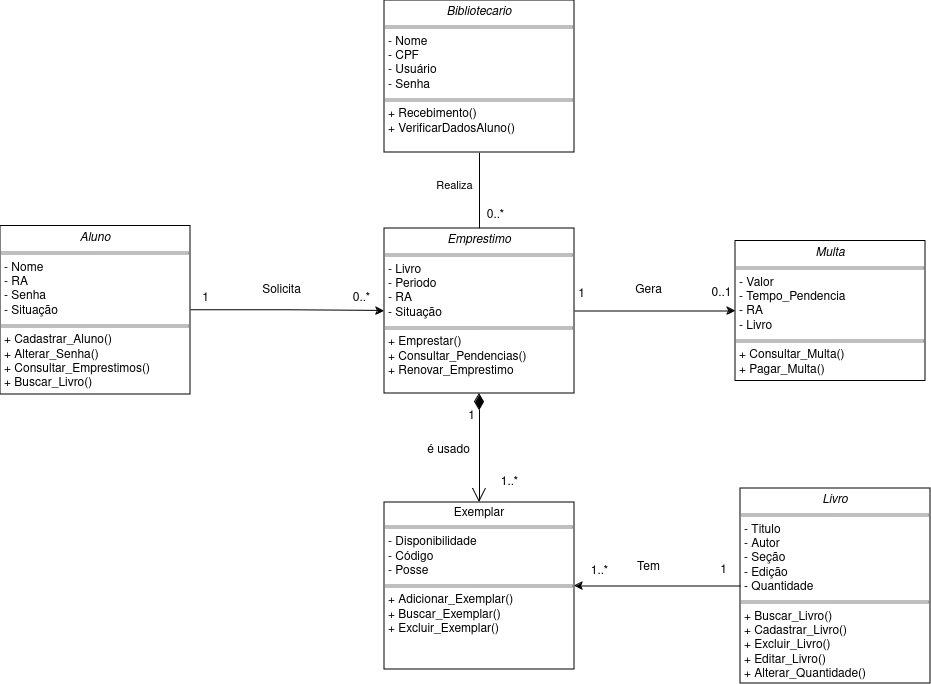

The diagram above was exported from draw.io. Its source (the exported page's mxGraphModel, read from the mxfile embedded in the PNG):
<mxGraphModel dx="1834" dy="742" grid="0" gridSize="10" guides="1" tooltips="1" connect="1" arrows="1" fold="1" page="0" pageScale="1" pageWidth="827" pageHeight="1169" math="0" shadow="0">
  <root>
    <mxCell id="0" />
    <mxCell id="1" parent="0" />
    <mxCell id="_cTaSRM6oanJL2Mt4bJt-24" value="Realiza" style="edgeStyle=orthogonalEdgeStyle;rounded=0;orthogonalLoop=1;jettySize=auto;html=1;entryX=0.5;entryY=0;entryDx=0;entryDy=0;endArrow=none;endFill=0;" parent="1" source="ZFaiYEthTd4NQscE2f1n-1" target="ZFaiYEthTd4NQscE2f1n-5" edge="1">
      <mxGeometry x="-0.1316" y="-25" relative="1" as="geometry">
        <mxPoint as="offset" />
      </mxGeometry>
    </mxCell>
    <mxCell id="ZFaiYEthTd4NQscE2f1n-1" value="&lt;p style=&quot;margin:0px;margin-top:4px;text-align:center;&quot;&gt;&lt;i&gt;Bibliotecario&lt;/i&gt;&lt;/p&gt;&lt;hr size=&quot;1&quot; style=&quot;border-style:solid;&quot;&gt;&lt;p style=&quot;border-color: var(--border-color); margin: 0px 0px 0px 4px;&quot;&gt;- Nome&lt;/p&gt;&lt;p style=&quot;border-color: var(--border-color); margin: 0px 0px 0px 4px;&quot;&gt;- CPF&lt;/p&gt;&lt;p style=&quot;margin:0px;margin-left:4px;&quot;&gt;- Usuário&lt;/p&gt;&lt;p style=&quot;margin:0px;margin-left:4px;&quot;&gt;- Senha&lt;/p&gt;&lt;hr size=&quot;1&quot; style=&quot;border-style:solid;&quot;&gt;&lt;p style=&quot;margin:0px;margin-left:4px;&quot;&gt;&lt;span style=&quot;background-color: initial;&quot;&gt;+ Recebimento()&lt;/span&gt;&lt;br&gt;&lt;/p&gt;&lt;p style=&quot;margin:0px;margin-left:4px;&quot;&gt;+ VerificarDadosAluno()&lt;/p&gt;" style="verticalAlign=top;align=left;overflow=fill;html=1;whiteSpace=wrap;" parent="1" vertex="1">
      <mxGeometry x="160" y="51" width="190" height="152" as="geometry" />
    </mxCell>
    <mxCell id="BPxTjS4x3-HGA_dOS65H-8" style="edgeStyle=orthogonalEdgeStyle;rounded=0;orthogonalLoop=1;jettySize=auto;html=1;entryX=1;entryY=0.5;entryDx=0;entryDy=0;" parent="1" source="ZFaiYEthTd4NQscE2f1n-3" target="BPxTjS4x3-HGA_dOS65H-7" edge="1">
      <mxGeometry relative="1" as="geometry" />
    </mxCell>
    <mxCell id="ZFaiYEthTd4NQscE2f1n-3" value="&lt;p style=&quot;margin:0px;margin-top:4px;text-align:center;&quot;&gt;&lt;i&gt;Livro&lt;/i&gt;&lt;span style=&quot;color: rgba(0, 0, 0, 0); font-family: monospace; font-size: 0px; background-color: initial; text-align: left;&quot;&gt;%3CmxGraphModel%3E%3Croot%3E%3CmxCell%20id%3D%220%22%2F%3E%3CmxCell%20id%3D%221%22%20parent%3D%220%22%2F%3E%3CmxCell%20id%3D%222%22%20value%3D%22%26lt%3Bp%20style%3D%26quot%3Bmargin%3A0px%3Bmargin-top%3A4px%3Btext-align%3Acenter%3B%26quot%3B%26gt%3B%26lt%3Bi%26gt%3BBiblioteca%26lt%3B%2Fi%26gt%3B%26lt%3B%2Fp%26gt%3B%26lt%3Bhr%20size%3D%26quot%3B1%26quot%3B%20style%3D%26quot%3Bborder-style%3Asolid%3B%26quot%3B%26gt%3B%26lt%3Bp%20style%3D%26quot%3Bmargin%3A0px%3Bmargin-left%3A4px%3B%26quot%3B%26gt%3B-%26amp%3Bnbsp%3B%26lt%3B%2Fp%26gt%3B%26lt%3Bp%20style%3D%26quot%3Bmargin%3A0px%3Bmargin-left%3A4px%3B%26quot%3B%26gt%3B%2B%20field2%3A%20Type%26lt%3B%2Fp%26gt%3B%26lt%3Bhr%20size%3D%26quot%3B1%26quot%3B%20style%3D%26quot%3Bborder-style%3Asolid%3B%26quot%3B%26gt%3B%26lt%3Bp%20style%3D%26quot%3Bmargin%3A0px%3Bmargin-left%3A4px%3B%26quot%3B%26gt%3B%2B%20method1(Type)%3A%20Type%26lt%3Bbr%26gt%3B%2B%20method2(Type%2C%20Type)%3A%20Type%26lt%3B%2Fp%26gt%3B%22%20style%3D%22verticalAlign%3Dtop%3Balign%3Dleft%3Boverflow%3Dfill%3Bhtml%3D1%3BwhiteSpace%3Dwrap%3B%22%20vertex%3D%221%22%20parent%3D%221%22%3E%3CmxGeometry%20x%3D%2223%22%20y%3D%22295%22%20width%3D%22190%22%20height%3D%22140%22%20as%3D%22geometry%22%2F%3E%3C%2FmxCell%3E%3C%2Froot%3E%3C%2FmxGraphModel%3E&lt;/span&gt;&lt;/p&gt;&lt;hr size=&quot;1&quot; style=&quot;border-style:solid;&quot;&gt;&lt;p style=&quot;margin:0px;margin-left:4px;&quot;&gt;- Titulo&lt;/p&gt;&lt;p style=&quot;margin:0px;margin-left:4px;&quot;&gt;- Autor&lt;/p&gt;&lt;p style=&quot;margin:0px;margin-left:4px;&quot;&gt;- Seção&lt;/p&gt;&lt;p style=&quot;margin:0px;margin-left:4px;&quot;&gt;- Edição&lt;/p&gt;&lt;p style=&quot;margin:0px;margin-left:4px;&quot;&gt;- Quantidade&lt;/p&gt;&lt;hr size=&quot;1&quot; style=&quot;border-style:solid;&quot;&gt;&lt;p style=&quot;margin: 0px 0px 0px 4px;&quot;&gt;+ Buscar_Livro()&lt;br&gt;&lt;/p&gt;&lt;p style=&quot;margin: 0px 0px 0px 4px;&quot;&gt;+ Cadastrar_Livro()&lt;/p&gt;&lt;p style=&quot;margin: 0px 0px 0px 4px;&quot;&gt;+ Excluir_Livro()&lt;/p&gt;&lt;p style=&quot;margin: 0px 0px 0px 4px;&quot;&gt;+ Editar_Livro()&lt;/p&gt;&lt;p style=&quot;margin: 0px 0px 0px 4px;&quot;&gt;+ Alterar_Quantidade()&lt;br&gt;&lt;/p&gt;&lt;p style=&quot;margin: 0px 0px 0px 4px;&quot;&gt;&lt;br&gt;&lt;/p&gt;" style="verticalAlign=top;align=left;overflow=fill;html=1;whiteSpace=wrap;" parent="1" vertex="1">
      <mxGeometry x="516" y="539" width="190" height="195" as="geometry" />
    </mxCell>
    <mxCell id="_cTaSRM6oanJL2Mt4bJt-13" style="edgeStyle=orthogonalEdgeStyle;rounded=0;orthogonalLoop=1;jettySize=auto;html=1;" parent="1" source="ZFaiYEthTd4NQscE2f1n-4" target="ZFaiYEthTd4NQscE2f1n-5" edge="1">
      <mxGeometry relative="1" as="geometry" />
    </mxCell>
    <mxCell id="ZFaiYEthTd4NQscE2f1n-4" value="&lt;p style=&quot;text-align: center; margin: 4px 0px 0px;&quot;&gt;&lt;span style=&quot;background-color: initial; text-align: left;&quot;&gt;&lt;i&gt;Aluno&lt;/i&gt;&lt;/span&gt;&lt;span style=&quot;color: rgba(0, 0, 0, 0); font-family: monospace; font-size: 0px; text-wrap: nowrap; background-color: initial; text-align: left;&quot;&gt;%3CmxGraphModel%3E%3Croot%3E%3CmxCell%20id%3D%220%22%2F%3E%3CmxCell%20id%3D%221%22%20parent%3D%220%22%2F%3E%3CmxCell%20id%3D%222%22%20value%3D%22%26lt%3Bp%20style%3D%26quot%3Bmargin%3A0px%3Bmargin-top%3A4px%3Btext-align%3Acenter%3B%26quot%3B%26gt%3B%26lt%3Bi%26gt%3BBiblioteca%26lt%3B%2Fi%26gt%3B%26lt%3B%2Fp%26gt%3B%26lt%3Bhr%20size%3D%26quot%3B1%26quot%3B%20style%3D%26quot%3Bborder-style%3Asolid%3B%26quot%3B%26gt%3B%26lt%3Bp%20style%3D%26quot%3Bmargin%3A0px%3Bmargin-left%3A4px%3B%26quot%3B%26gt%3B-%26amp%3Bnbsp%3B%26lt%3B%2Fp%26gt%3B%26lt%3Bp%20style%3D%26quot%3Bmargin%3A0px%3Bmargin-left%3A4px%3B%26quot%3B%26gt%3B%2B%20field2%3A%20Type%26lt%3B%2Fp%26gt%3B%26lt%3Bhr%20size%3D%26quot%3B1%26quot%3B%20style%3D%26quot%3Bborder-style%3Asolid%3B%26quot%3B%26gt%3B%26lt%3Bp%20style%3D%26quot%3Bmargin%3A0px%3Bmargin-left%3A4px%3B%26quot%3B%26gt%3B%2B%20method1(Type)%3A%20Type%26lt%3Bbr%26gt%3B%2B%20method2(Type%2C%20Type)%3A%20Type%26lt%3B%2Fp%26gt%3B%22%20style%3D%22verticalAlign%3Dtop%3Balign%3Dleft%3Boverflow%3Dfill%3Bhtml%3D1%3BwhiteSpace%3Dwrap%3B%22%20vertex%3D%221%22%20parent%3D%221%22%3E%3CmxGeometry%20x%3D%2223%22%20y%3D%22295%22%20width%3D%22190%22%20height%3D%22140%22%20as%3D%22geometry%22%2F%3E%3C%2FmxCell%3E%3C%2Froot%3E%3C%2FmxGraphModel%3E&lt;/span&gt;&lt;/p&gt;&lt;hr size=&quot;1&quot; style=&quot;border-style:solid;&quot;&gt;&lt;p style=&quot;margin:0px;margin-left:4px;&quot;&gt;- Nome&lt;/p&gt;&lt;p style=&quot;margin:0px;margin-left:4px;&quot;&gt;- RA&lt;/p&gt;&lt;p style=&quot;margin:0px;margin-left:4px;&quot;&gt;- Senha&lt;/p&gt;&lt;p style=&quot;margin:0px;margin-left:4px;&quot;&gt;- Situação&lt;/p&gt;&lt;hr size=&quot;1&quot; style=&quot;border-style:solid;&quot;&gt;&lt;p style=&quot;margin:0px;margin-left:4px;&quot;&gt;+ Cadastrar_Aluno()&lt;/p&gt;&lt;p style=&quot;margin:0px;margin-left:4px;&quot;&gt;+ Alterar_Senha()&lt;/p&gt;&lt;p style=&quot;margin:0px;margin-left:4px;&quot;&gt;+ Consultar_Emprestimos()&lt;/p&gt;&lt;p style=&quot;margin:0px;margin-left:4px;&quot;&gt;+ Buscar_Livro()&lt;br&gt;&lt;br&gt;&lt;/p&gt;&lt;p style=&quot;margin:0px;margin-left:4px;&quot;&gt;&lt;br&gt;&lt;/p&gt;" style="verticalAlign=top;align=left;overflow=fill;html=1;whiteSpace=wrap;" parent="1" vertex="1">
      <mxGeometry x="-224" y="276.5" width="190" height="168.5" as="geometry" />
    </mxCell>
    <mxCell id="_cTaSRM6oanJL2Mt4bJt-14" style="edgeStyle=orthogonalEdgeStyle;rounded=0;orthogonalLoop=1;jettySize=auto;html=1;" parent="1" source="ZFaiYEthTd4NQscE2f1n-5" target="ZFaiYEthTd4NQscE2f1n-6" edge="1">
      <mxGeometry relative="1" as="geometry" />
    </mxCell>
    <mxCell id="ZFaiYEthTd4NQscE2f1n-5" value="&lt;p style=&quot;text-align: center; margin: 4px 0px 0px;&quot;&gt;&lt;span style=&quot;background-color: initial; text-align: left;&quot;&gt;&lt;i&gt;Emprestimo&lt;/i&gt;&lt;/span&gt;&lt;span style=&quot;color: rgba(0, 0, 0, 0); font-family: monospace; font-size: 0px; text-wrap: nowrap; background-color: initial; text-align: left;&quot;&gt;%3CmxGraphModel%3E%3Croot%3E%3CmxCell%20id%3D%220%22%2F%3E%3CmxCell%20id%3D%221%22%20parent%3D%220%22%2F%3E%3CmxCell%20id%3D%222%22%20value%3D%22%26lt%3Bp%20style%3D%26quot%3Bmargin%3A0px%3Bmargin-top%3A4px%3Btext-align%3Acenter%3B%26quot%3B%26gt%3B%26lt%3Bi%26gt%3BBiblioteca%26lt%3B%2Fi%26gt%3B%26lt%3B%2Fp%26gt%3B%26lt%3Bhr%20size%3D%26quot%3B1%26quot%3B%20style%3D%26quot%3Bborder-style%3Asolid%3B%26quot%3B%26gt%3B%26lt%3Bp%20style%3D%26quot%3Bmargin%3A0px%3Bmargin-left%3A4px%3B%26quot%3B%26gt%3B-%26amp%3Bnbsp%3B%26lt%3B%2Fp%26gt%3B%26lt%3Bp%20style%3D%26quot%3Bmargin%3A0px%3Bmargin-left%3A4px%3B%26quot%3B%26gt%3B%2B%20field2%3A%20Type%26lt%3B%2Fp%26gt%3B%26lt%3Bhr%20size%3D%26quot%3B1%26quot%3B%20style%3D%26quot%3Bborder-style%3Asolid%3B%26quot%3B%26gt%3B%26lt%3Bp%20style%3D%26quot%3Bmargin%3A0px%3Bmargin-left%3A4px%3B%26quot%3B%26gt%3B%2B%20method1(Type)%3A%20Type%26lt%3Bbr%26gt%3B%2B%20method2(Type%2C%20Type)%3A%20Type%26lt%3B%2Fp%26gt%3B%22%20style%3D%22verticalAlign%3Dtop%3Balign%3Dleft%3Boverflow%3Dfill%3Bhtml%3D1%3BwhiteSpace%3Dwrap%3B%22%20vertex%3D%221%22%20parent%3D%221%22%3E%3CmxGeometry%20x%3D%2223%22%20y%3D%22295%22%20width%3D%22190%22%20height%3D%22140%22%20as%3D%22geometry%22%2F%3E%3C%2FmxCell%3E%3C%2Froot%3E%3C%2FmxGraphModel%3E&lt;/span&gt;&lt;/p&gt;&lt;hr size=&quot;1&quot; style=&quot;border-style:solid;&quot;&gt;&lt;p style=&quot;margin:0px;margin-left:4px;&quot;&gt;- Livro&lt;/p&gt;&lt;p style=&quot;margin:0px;margin-left:4px;&quot;&gt;- Periodo&lt;/p&gt;&lt;p style=&quot;margin:0px;margin-left:4px;&quot;&gt;- RA&lt;/p&gt;&lt;p style=&quot;margin:0px;margin-left:4px;&quot;&gt;- Situação&lt;/p&gt;&lt;hr size=&quot;1&quot; style=&quot;border-style:solid;&quot;&gt;&lt;p style=&quot;margin:0px;margin-left:4px;&quot;&gt;+ Emprestar()&lt;/p&gt;&lt;p style=&quot;margin:0px;margin-left:4px;&quot;&gt;+ Consultar_Pendencias()&lt;/p&gt;&lt;p style=&quot;margin:0px;margin-left:4px;&quot;&gt;+ Renovar_Emprestimo&lt;/p&gt;" style="verticalAlign=top;align=left;overflow=fill;html=1;whiteSpace=wrap;" parent="1" vertex="1">
      <mxGeometry x="160" y="279" width="190" height="165" as="geometry" />
    </mxCell>
    <mxCell id="ZFaiYEthTd4NQscE2f1n-6" value="&lt;p style=&quot;margin:0px;margin-top:4px;text-align:center;&quot;&gt;&lt;i&gt;Multa&lt;/i&gt;&lt;/p&gt;&lt;hr size=&quot;1&quot; style=&quot;border-style:solid;&quot;&gt;&lt;p style=&quot;margin:0px;margin-left:4px;&quot;&gt;- Valor&lt;/p&gt;&lt;p style=&quot;margin:0px;margin-left:4px;&quot;&gt;- Tempo_Pendencia&lt;/p&gt;&lt;p style=&quot;margin:0px;margin-left:4px;&quot;&gt;- RA&lt;/p&gt;&lt;p style=&quot;margin:0px;margin-left:4px;&quot;&gt;- Livro&lt;/p&gt;&lt;hr size=&quot;1&quot; style=&quot;border-style:solid;&quot;&gt;&lt;p style=&quot;margin:0px;margin-left:4px;&quot;&gt;+ Consultar_Multa()&lt;br&gt;&lt;/p&gt;&lt;p style=&quot;margin:0px;margin-left:4px;&quot;&gt;+ Pagar_Multa()&lt;/p&gt;" style="verticalAlign=top;align=left;overflow=fill;html=1;whiteSpace=wrap;" parent="1" vertex="1">
      <mxGeometry x="511" y="291.5" width="190" height="140" as="geometry" />
    </mxCell>
    <mxCell id="_cTaSRM6oanJL2Mt4bJt-15" value="1" style="text;html=1;align=center;verticalAlign=middle;resizable=0;points=[];autosize=1;strokeColor=none;fillColor=none;" parent="1" vertex="1">
      <mxGeometry x="-32" y="336" width="25" height="26" as="geometry" />
    </mxCell>
    <mxCell id="_cTaSRM6oanJL2Mt4bJt-16" value="0..*" style="text;html=1;align=center;verticalAlign=middle;resizable=0;points=[];autosize=1;strokeColor=none;fillColor=none;" parent="1" vertex="1">
      <mxGeometry x="119" y="336" width="36" height="26" as="geometry" />
    </mxCell>
    <mxCell id="_cTaSRM6oanJL2Mt4bJt-17" value="1" style="text;html=1;align=center;verticalAlign=middle;resizable=0;points=[];autosize=1;strokeColor=none;fillColor=none;" parent="1" vertex="1">
      <mxGeometry x="344" y="332" width="25" height="26" as="geometry" />
    </mxCell>
    <mxCell id="_cTaSRM6oanJL2Mt4bJt-18" value="0..1" style="text;html=1;align=center;verticalAlign=middle;resizable=0;points=[];autosize=1;strokeColor=none;fillColor=none;" parent="1" vertex="1">
      <mxGeometry x="478" y="331" width="38" height="26" as="geometry" />
    </mxCell>
    <mxCell id="_cTaSRM6oanJL2Mt4bJt-19" value="1" style="text;html=1;align=center;verticalAlign=middle;resizable=0;points=[];autosize=1;strokeColor=none;fillColor=none;" parent="1" vertex="1">
      <mxGeometry x="234" y="454" width="25" height="26" as="geometry" />
    </mxCell>
    <mxCell id="_cTaSRM6oanJL2Mt4bJt-26" value="0..*" style="text;html=1;align=center;verticalAlign=middle;resizable=0;points=[];autosize=1;strokeColor=none;fillColor=none;" parent="1" vertex="1">
      <mxGeometry x="253" y="253" width="36" height="26" as="geometry" />
    </mxCell>
    <mxCell id="BPxTjS4x3-HGA_dOS65H-1" value="Gera" style="text;html=1;align=center;verticalAlign=middle;resizable=0;points=[];autosize=1;strokeColor=none;fillColor=none;" parent="1" vertex="1">
      <mxGeometry x="401" y="328" width="45" height="26" as="geometry" />
    </mxCell>
    <mxCell id="BPxTjS4x3-HGA_dOS65H-2" value="Solicita" style="text;html=1;align=center;verticalAlign=middle;resizable=0;points=[];autosize=1;strokeColor=none;fillColor=none;" parent="1" vertex="1">
      <mxGeometry x="28" y="328" width="57" height="26" as="geometry" />
    </mxCell>
    <mxCell id="BPxTjS4x3-HGA_dOS65H-5" value="1..*" style="text;html=1;align=center;verticalAlign=middle;resizable=0;points=[];autosize=1;strokeColor=none;fillColor=none;" parent="1" vertex="1">
      <mxGeometry x="267" y="520" width="35" height="26" as="geometry" />
    </mxCell>
    <mxCell id="BPxTjS4x3-HGA_dOS65H-6" value="é usado" style="text;html=1;align=center;verticalAlign=middle;resizable=0;points=[];autosize=1;strokeColor=none;fillColor=none;" parent="1" vertex="1">
      <mxGeometry x="193" y="488" width="61" height="26" as="geometry" />
    </mxCell>
    <mxCell id="BPxTjS4x3-HGA_dOS65H-7" value="&lt;p style=&quot;margin:0px;margin-top:4px;text-align:center;&quot;&gt;Exemplar&lt;span style=&quot;color: rgba(0, 0, 0, 0); font-family: monospace; font-size: 0px; background-color: initial; text-align: left;&quot;&gt;%3CmxGraphModel%3E%3Croot%3E%3CmxCell%20id%3D%220%22%2F%3E%3CmxCell%20id%3D%221%22%20parent%3D%220%22%2F%3E%3CmxCell%20id%3D%222%22%20value%3D%22%26lt%3Bp%20style%3D%26quot%3Bmargin%3A0px%3Bmargin-top%3A4px%3Btext-align%3Acenter%3B%26quot%3B%26gt%3B%26lt%3Bi%26gt%3BBiblioteca%26lt%3B%2Fi%26gt%3B%26lt%3B%2Fp%26gt%3B%26lt%3Bhr%20size%3D%26quot%3B1%26quot%3B%20style%3D%26quot%3Bborder-style%3Asolid%3B%26quot%3B%26gt%3B%26lt%3Bp%20style%3D%26quot%3Bmargin%3A0px%3Bmargin-left%3A4px%3B%26quot%3B%26gt%3B-%26amp%3Bnbsp%3B%26lt%3B%2Fp%26gt%3B%26lt%3Bp%20style%3D%26quot%3Bmargin%3A0px%3Bmargin-left%3A4px%3B%26quot%3B%26gt%3B%2B%20field2%3A%20Type%26lt%3B%2Fp%26gt%3B%26lt%3Bhr%20size%3D%26quot%3B1%26quot%3B%20style%3D%26quot%3Bborder-style%3Asolid%3B%26quot%3B%26gt%3B%26lt%3Bp%20style%3D%26quot%3Bmargin%3A0px%3Bmargin-left%3A4px%3B%26quot%3B%26gt%3B%2B%20method1(Type)%3A%20Type%26lt%3Bbr%26gt%3B%2B%20method2(Type%2C%20Type)%3A%20Type%26lt%3B%2Fp%26gt%3B%22%20style%3D%22verticalAlign%3Dtop%3Balign%3Dleft%3Boverflow%3Dfill%3Bhtml%3D1%3BwhiteSpace%3Dwrap%3B%22%20vertex%3D%221%22%20parent%3D%221%22%3E%3CmxGeometry%20x%3D%2223%22%20y%3D%22295%22%20width%3D%22190%22%20height%3D%22140%22%20as%3D%22geometry%22%2F%3E%3C%2FmxCell%3E%3C%2Froot%3E%3C%2FmxGraphModel%3E&lt;/span&gt;&lt;/p&gt;&lt;hr size=&quot;1&quot; style=&quot;border-style:solid;&quot;&gt;&lt;p style=&quot;margin:0px;margin-left:4px;&quot;&gt;- Disponibilidade&lt;/p&gt;&lt;p style=&quot;margin:0px;margin-left:4px;&quot;&gt;- Código&lt;/p&gt;&lt;p style=&quot;margin:0px;margin-left:4px;&quot;&gt;- Posse&lt;br&gt;&lt;/p&gt;&lt;hr size=&quot;1&quot; style=&quot;border-style:solid;&quot;&gt;&lt;p style=&quot;margin: 0px 0px 0px 4px;&quot;&gt;+ Adicionar_Exemplar()&lt;/p&gt;&lt;p style=&quot;margin: 0px 0px 0px 4px;&quot;&gt;+ Buscar_Exemplar()&lt;/p&gt;&lt;p style=&quot;margin: 0px 0px 0px 4px;&quot;&gt;+ Excluir_Exemplar()&lt;br&gt;&lt;/p&gt;&lt;p style=&quot;margin: 0px 0px 0px 4px;&quot;&gt;&lt;br&gt;&lt;/p&gt;" style="verticalAlign=top;align=left;overflow=fill;html=1;whiteSpace=wrap;" parent="1" vertex="1">
      <mxGeometry x="160" y="553" width="190" height="167" as="geometry" />
    </mxCell>
    <mxCell id="BPxTjS4x3-HGA_dOS65H-9" value="Tem" style="text;html=1;align=center;verticalAlign=middle;resizable=0;points=[];autosize=1;strokeColor=none;fillColor=none;" parent="1" vertex="1">
      <mxGeometry x="403" y="605" width="41" height="26" as="geometry" />
    </mxCell>
    <mxCell id="BPxTjS4x3-HGA_dOS65H-12" value="" style="endArrow=open;html=1;endSize=12;startArrow=diamondThin;startSize=14;startFill=1;edgeStyle=orthogonalEdgeStyle;align=left;verticalAlign=bottom;rounded=0;exitX=0.5;exitY=1;exitDx=0;exitDy=0;" parent="1" source="ZFaiYEthTd4NQscE2f1n-5" target="BPxTjS4x3-HGA_dOS65H-7" edge="1">
      <mxGeometry x="-0.7798" y="40" relative="1" as="geometry">
        <mxPoint x="318" y="427" as="sourcePoint" />
        <mxPoint x="158" y="427" as="targetPoint" />
        <mxPoint as="offset" />
      </mxGeometry>
    </mxCell>
    <mxCell id="BPxTjS4x3-HGA_dOS65H-13" value="1..*" style="text;html=1;align=center;verticalAlign=middle;resizable=0;points=[];autosize=1;strokeColor=none;fillColor=none;" parent="1" vertex="1">
      <mxGeometry x="357" y="609" width="35" height="26" as="geometry" />
    </mxCell>
    <mxCell id="BPxTjS4x3-HGA_dOS65H-14" value="1" style="text;html=1;align=center;verticalAlign=middle;resizable=0;points=[];autosize=1;strokeColor=none;fillColor=none;" parent="1" vertex="1">
      <mxGeometry x="486" y="608" width="25" height="26" as="geometry" />
    </mxCell>
  </root>
</mxGraphModel>